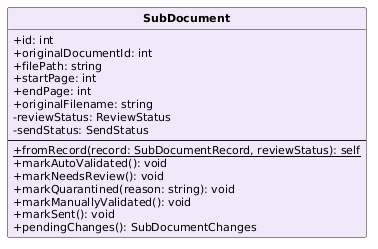

The diagram above was rendered by PlantUML. Its source (embedded in the PNG):
@startuml
skinparam classAttributeIconSize 0
skinparam classFontStyle bold
skinparam classFontSize 13
skinparam classAttributeFontSize 11
skinparam shadowing false
hide circle
class SubDocument #F1E8FA {
  +id: int
  +originalDocumentId: int
  +filePath: string
  +startPage: int
  +endPage: int
  +originalFilename: string
  -reviewStatus: ReviewStatus
  -sendStatus: SendStatus
  --
  {static} +fromRecord(record: SubDocumentRecord, reviewStatus): self
  +markAutoValidated(): void
  +markNeedsReview(): void
  +markQuarantined(reason: string): void
  +markManuallyValidated(): void
  +markSent(): void
  +pendingChanges(): SubDocumentChanges
}
@enduml